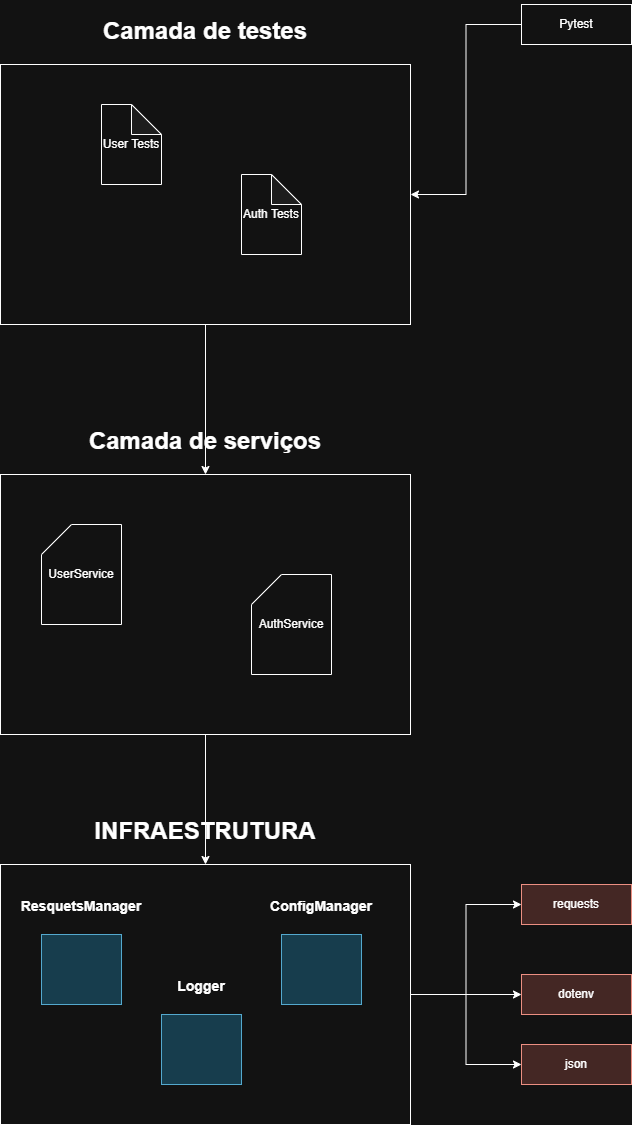

The diagram above was exported from draw.io. Its source (the exported page's mxGraphModel, read from the mxfile embedded in the PNG):
<mxGraphModel dx="1094" dy="563" grid="1" gridSize="10" guides="1" tooltips="1" connect="1" arrows="1" fold="1" page="1" pageScale="1" pageWidth="827" pageHeight="1169" math="0" shadow="0">
  <root>
    <mxCell id="0" />
    <mxCell id="1" parent="0" />
    <mxCell id="O3dZTU2iEcUaNCdf0s4e-5" edge="1" parent="1" source="O3dZTU2iEcUaNCdf0s4e-2" style="edgeStyle=orthogonalEdgeStyle;rounded=0;orthogonalLoop=1;jettySize=auto;html=1;entryX=1;entryY=0.5;entryDx=0;entryDy=0;" target="O3dZTU2iEcUaNCdf0s4e-3">
      <mxGeometry relative="1" as="geometry" />
    </mxCell>
    <mxCell id="O3dZTU2iEcUaNCdf0s4e-2" parent="1" style="rounded=0;whiteSpace=wrap;html=1;" value="Pytest" vertex="1">
      <mxGeometry height="40" width="110" x="730" y="110" as="geometry" />
    </mxCell>
    <mxCell id="O3dZTU2iEcUaNCdf0s4e-9" edge="1" parent="1" source="O3dZTU2iEcUaNCdf0s4e-3" style="edgeStyle=orthogonalEdgeStyle;rounded=0;orthogonalLoop=1;jettySize=auto;html=1;" target="O3dZTU2iEcUaNCdf0s4e-8">
      <mxGeometry relative="1" as="geometry" />
    </mxCell>
    <mxCell id="O3dZTU2iEcUaNCdf0s4e-3" parent="1" style="rounded=0;whiteSpace=wrap;html=1;labelPosition=center;verticalLabelPosition=top;align=center;verticalAlign=bottom;" value="&lt;h1&gt;Camada de testes&lt;/h1&gt;&lt;div&gt;&lt;/div&gt;" vertex="1">
      <mxGeometry height="260" width="410" x="209" y="170" as="geometry" />
    </mxCell>
    <mxCell id="O3dZTU2iEcUaNCdf0s4e-6" parent="1" style="shape=note;whiteSpace=wrap;html=1;backgroundOutline=1;darkOpacity=0.05;" value="User Tests" vertex="1">
      <mxGeometry height="80" width="60" x="310" y="210" as="geometry" />
    </mxCell>
    <mxCell id="O3dZTU2iEcUaNCdf0s4e-7" parent="1" style="shape=note;whiteSpace=wrap;html=1;backgroundOutline=1;darkOpacity=0.05;" value="Auth Tests" vertex="1">
      <mxGeometry height="80" width="60" x="450" y="280" as="geometry" />
    </mxCell>
    <mxCell id="O3dZTU2iEcUaNCdf0s4e-13" edge="1" parent="1" source="O3dZTU2iEcUaNCdf0s4e-8" style="edgeStyle=orthogonalEdgeStyle;rounded=0;orthogonalLoop=1;jettySize=auto;html=1;entryX=0.5;entryY=0;entryDx=0;entryDy=0;" target="O3dZTU2iEcUaNCdf0s4e-12">
      <mxGeometry relative="1" as="geometry" />
    </mxCell>
    <mxCell id="O3dZTU2iEcUaNCdf0s4e-8" parent="1" style="rounded=0;whiteSpace=wrap;html=1;labelPosition=center;verticalLabelPosition=top;align=center;verticalAlign=bottom;" value="&lt;h1&gt;Camada de serviços&lt;/h1&gt;&lt;div&gt;&lt;/div&gt;" vertex="1">
      <mxGeometry height="260" width="410" x="209" y="580" as="geometry" />
    </mxCell>
    <mxCell id="O3dZTU2iEcUaNCdf0s4e-10" parent="1" style="shape=card;whiteSpace=wrap;html=1;" value="UserService" vertex="1">
      <mxGeometry height="100" width="80" x="250" y="630" as="geometry" />
    </mxCell>
    <mxCell id="O3dZTU2iEcUaNCdf0s4e-11" parent="1" style="shape=card;whiteSpace=wrap;html=1;" value="AuthService" vertex="1">
      <mxGeometry height="100" width="80" x="460" y="680" as="geometry" />
    </mxCell>
    <mxCell id="O3dZTU2iEcUaNCdf0s4e-22" edge="1" parent="1" source="O3dZTU2iEcUaNCdf0s4e-12" style="edgeStyle=orthogonalEdgeStyle;rounded=0;orthogonalLoop=1;jettySize=auto;html=1;entryX=0;entryY=0.5;entryDx=0;entryDy=0;" target="O3dZTU2iEcUaNCdf0s4e-17">
      <mxGeometry relative="1" as="geometry" />
    </mxCell>
    <mxCell id="O3dZTU2iEcUaNCdf0s4e-23" edge="1" parent="1" source="O3dZTU2iEcUaNCdf0s4e-12" style="edgeStyle=orthogonalEdgeStyle;rounded=0;orthogonalLoop=1;jettySize=auto;html=1;entryX=0;entryY=0.5;entryDx=0;entryDy=0;" target="O3dZTU2iEcUaNCdf0s4e-18">
      <mxGeometry relative="1" as="geometry" />
    </mxCell>
    <mxCell id="O3dZTU2iEcUaNCdf0s4e-24" edge="1" parent="1" source="O3dZTU2iEcUaNCdf0s4e-12" style="edgeStyle=orthogonalEdgeStyle;rounded=0;orthogonalLoop=1;jettySize=auto;html=1;entryX=0;entryY=0.5;entryDx=0;entryDy=0;" target="O3dZTU2iEcUaNCdf0s4e-19">
      <mxGeometry relative="1" as="geometry" />
    </mxCell>
    <mxCell id="O3dZTU2iEcUaNCdf0s4e-12" parent="1" style="rounded=0;whiteSpace=wrap;html=1;labelPosition=center;verticalLabelPosition=top;align=center;verticalAlign=bottom;" value="&lt;h1&gt;INFRAESTRUTURA&lt;/h1&gt;&lt;div&gt;&lt;/div&gt;" vertex="1">
      <mxGeometry height="260" width="410" x="209" y="970" as="geometry" />
    </mxCell>
    <mxCell id="O3dZTU2iEcUaNCdf0s4e-14" parent="1" style="rounded=0;whiteSpace=wrap;html=1;labelPosition=center;verticalLabelPosition=top;align=center;verticalAlign=bottom;fillColor=#b1ddf0;strokeColor=#10739e;" value="&lt;h2&gt;&lt;font style=&quot;font-size: 14px;&quot;&gt;ResquetsManager&lt;/font&gt;&lt;/h2&gt;" vertex="1">
      <mxGeometry height="70" width="80" x="250" y="1040" as="geometry" />
    </mxCell>
    <mxCell id="O3dZTU2iEcUaNCdf0s4e-15" parent="1" style="rounded=0;whiteSpace=wrap;html=1;labelPosition=center;verticalLabelPosition=top;align=center;verticalAlign=bottom;fillColor=#b1ddf0;strokeColor=#10739e;" value="&lt;h2&gt;&lt;span style=&quot;font-size: 14px;&quot;&gt;ConfigManager&lt;/span&gt;&lt;/h2&gt;" vertex="1">
      <mxGeometry height="70" width="80" x="490" y="1040" as="geometry" />
    </mxCell>
    <mxCell id="O3dZTU2iEcUaNCdf0s4e-16" parent="1" style="rounded=0;whiteSpace=wrap;html=1;labelPosition=center;verticalLabelPosition=top;align=center;verticalAlign=bottom;fillColor=#b1ddf0;strokeColor=#10739e;" value="&lt;h2&gt;&lt;span style=&quot;font-size: 14px;&quot;&gt;Logger&lt;/span&gt;&lt;/h2&gt;" vertex="1">
      <mxGeometry height="70" width="80" x="370" y="1120" as="geometry" />
    </mxCell>
    <mxCell id="O3dZTU2iEcUaNCdf0s4e-17" parent="1" style="rounded=0;whiteSpace=wrap;html=1;fillColor=#fad9d5;strokeColor=#ae4132;" value="requests" vertex="1">
      <mxGeometry height="40" width="110" x="730" y="990" as="geometry" />
    </mxCell>
    <mxCell id="O3dZTU2iEcUaNCdf0s4e-18" parent="1" style="rounded=0;whiteSpace=wrap;html=1;fillColor=#fad9d5;strokeColor=#ae4132;" value="dotenv" vertex="1">
      <mxGeometry height="40" width="110" x="730" y="1080" as="geometry" />
    </mxCell>
    <mxCell id="O3dZTU2iEcUaNCdf0s4e-19" parent="1" style="rounded=0;whiteSpace=wrap;html=1;fillColor=#fad9d5;strokeColor=#ae4132;" value="json" vertex="1">
      <mxGeometry height="40" width="110" x="730" y="1150" as="geometry" />
    </mxCell>
  </root>
</mxGraphModel>